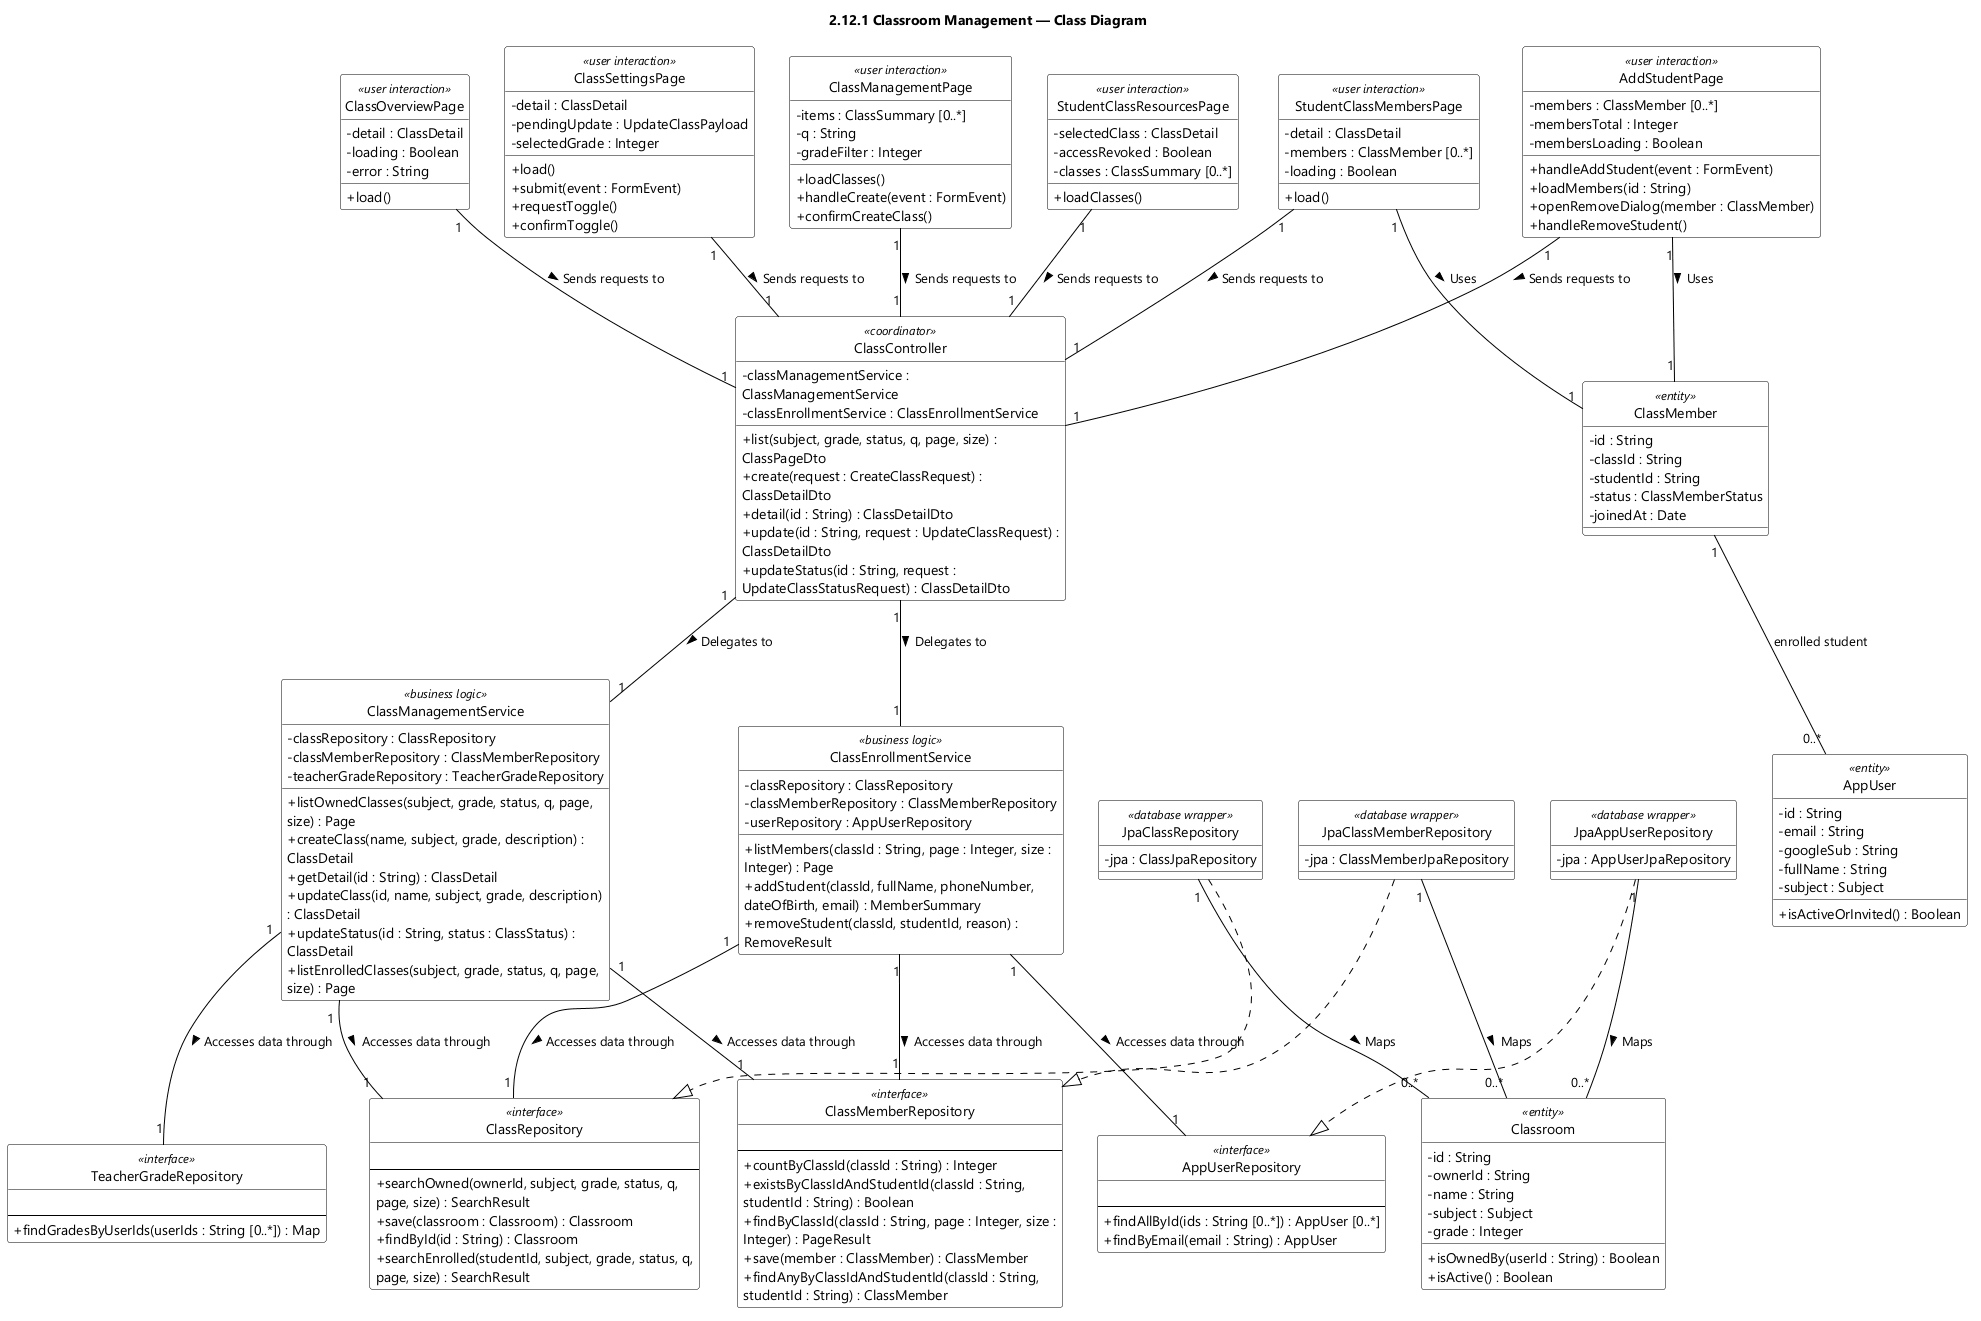

The diagram above was rendered by PlantUML. Its source (embedded in the PNG):
@startuml feat12 Classroom Management - Class Diagram
skinparamlocked dpi 96
skinparam defaultFontName "Segoe UI"
skinparam shadowing false
skinparam wrapWidth 320
skinparam classBackgroundColor #FFFFFF
skinparam classBorderColor #000000
skinparam ArrowColor #000000
skinparam classAttributeIconSize 0
hide circle
title 2.12.1 Classroom Management — Class Diagram
class ClassManagementPage <<user interaction>> {
  - items : ClassSummary [0..*]
  - q : String
  - gradeFilter : Integer
  + loadClasses()
  + handleCreate(event : FormEvent)
  + confirmCreateClass()
}

class ClassController <<coordinator>> {
  - classManagementService : ClassManagementService
  - classEnrollmentService : ClassEnrollmentService
  + list(subject, grade, status, q, page, size) : ClassPageDto
  + create(request : CreateClassRequest) : ClassDetailDto
  + detail(id : String) : ClassDetailDto
  + update(id : String, request : UpdateClassRequest) : ClassDetailDto
  + updateStatus(id : String, request : UpdateClassStatusRequest) : ClassDetailDto
}

class ClassManagementService <<business logic>> {
  - classRepository : ClassRepository
  - classMemberRepository : ClassMemberRepository
  - teacherGradeRepository : TeacherGradeRepository
  + listOwnedClasses(subject, grade, status, q, page, size) : Page
  + createClass(name, subject, grade, description) : ClassDetail
  + getDetail(id : String) : ClassDetail
  + updateClass(id, name, subject, grade, description) : ClassDetail
  + updateStatus(id : String, status : ClassStatus) : ClassDetail
  + listEnrolledClasses(subject, grade, status, q, page, size) : Page
}

class ClassRepository <<interface>> {
  {field}
  --
  + searchOwned(ownerId, subject, grade, status, q, page, size) : SearchResult
  + save(classroom : Classroom) : Classroom
  + findById(id : String) : Classroom
  + searchEnrolled(studentId, subject, grade, status, q, page, size) : SearchResult
}

class ClassMemberRepository <<interface>> {
  {field}
  --
  + countByClassId(classId : String) : Integer
  + existsByClassIdAndStudentId(classId : String, studentId : String) : Boolean
  + findByClassId(classId : String, page : Integer, size : Integer) : PageResult
  + save(member : ClassMember) : ClassMember
  + findAnyByClassIdAndStudentId(classId : String, studentId : String) : ClassMember
}

class TeacherGradeRepository <<interface>> {
  {field}
  --
  + findGradesByUserIds(userIds : String [0..*]) : Map
}

class ClassSettingsPage <<user interaction>> {
  - detail : ClassDetail
  - pendingUpdate : UpdateClassPayload
  - selectedGrade : Integer
  + load()
  + submit(event : FormEvent)
  + requestToggle()
  + confirmToggle()
}

class ClassOverviewPage <<user interaction>> {
  - detail : ClassDetail
  - loading : Boolean
  - error : String
  + load()
}

class StudentClassMembersPage <<user interaction>> {
  - detail : ClassDetail
  - members : ClassMember [0..*]
  - loading : Boolean
  + load()
}

class ClassEnrollmentService <<business logic>> {
  - classRepository : ClassRepository
  - classMemberRepository : ClassMemberRepository
  - userRepository : AppUserRepository
  + listMembers(classId : String, page : Integer, size : Integer) : Page
  + addStudent(classId, fullName, phoneNumber, dateOfBirth, email) : MemberSummary
  + removeStudent(classId, studentId, reason) : RemoveResult
}

class AppUserRepository <<interface>> {
  {field}
  --
  + findAllById(ids : String [0..*]) : AppUser [0..*]
  + findByEmail(email : String) : AppUser
}

class StudentClassResourcesPage <<user interaction>> {
  - selectedClass : ClassDetail
  - accessRevoked : Boolean
  - classes : ClassSummary [0..*]
  + loadClasses()
}

class AddStudentPage <<user interaction>> {
  - members : ClassMember [0..*]
  - membersTotal : Integer
  - membersLoading : Boolean
  + handleAddStudent(event : FormEvent)
  + loadMembers(id : String)
  + openRemoveDialog(member : ClassMember)
  + handleRemoveStudent()
}

class JpaClassRepository <<database wrapper>> {
  - jpa : ClassJpaRepository
}

class JpaClassMemberRepository <<database wrapper>> {
  - jpa : ClassMemberJpaRepository
}

class JpaAppUserRepository <<database wrapper>> {
  - jpa : AppUserJpaRepository
}

class Classroom <<entity>> {
  - id : String
  - ownerId : String
  - name : String
  - subject : Subject
  - grade : Integer
  + isOwnedBy(userId : String) : Boolean
  + isActive() : Boolean
}

class ClassMember <<entity>> {
  - id : String
  - classId : String
  - studentId : String
  - status : ClassMemberStatus
  - joinedAt : Date
}

class AppUser <<entity>> {
  - id : String
  - email : String
  - googleSub : String
  - fullName : String
  - subject : Subject
  + isActiveOrInvited() : Boolean
}

ClassController "1" -- "1" ClassManagementService : Delegates to >
ClassController "1" -- "1" ClassEnrollmentService : Delegates to >
ClassManagementService "1" -- "1" ClassRepository : Accesses data through >
ClassManagementService "1" -- "1" ClassMemberRepository : Accesses data through >
ClassManagementService "1" -- "1" TeacherGradeRepository : Accesses data through >
StudentClassMembersPage "1" -- "1" ClassMember : Uses >
ClassEnrollmentService "1" -- "1" ClassRepository : Accesses data through >
ClassEnrollmentService "1" -- "1" ClassMemberRepository : Accesses data through >
ClassEnrollmentService "1" -- "1" AppUserRepository : Accesses data through >
AddStudentPage "1" -- "1" ClassMember : Uses >
ClassManagementPage "1" -- "1" ClassController : Sends requests to >
ClassSettingsPage "1" -- "1" ClassController : Sends requests to >
ClassOverviewPage "1" -- "1" ClassController : Sends requests to >
StudentClassMembersPage "1" -- "1" ClassController : Sends requests to >
StudentClassResourcesPage "1" -- "1" ClassController : Sends requests to >
AddStudentPage "1" -- "1" ClassController : Sends requests to >
JpaAppUserRepository ..|> AppUserRepository
JpaClassRepository ..|> ClassRepository
JpaClassMemberRepository ..|> ClassMemberRepository
ClassMember "1" -- "0..*" AppUser : enrolled student
JpaClassRepository "1" -- "0..*" Classroom : Maps >
JpaClassMemberRepository "1" -- "0..*" Classroom : Maps >
JpaAppUserRepository "1" -- "0..*" Classroom : Maps >

@enduml